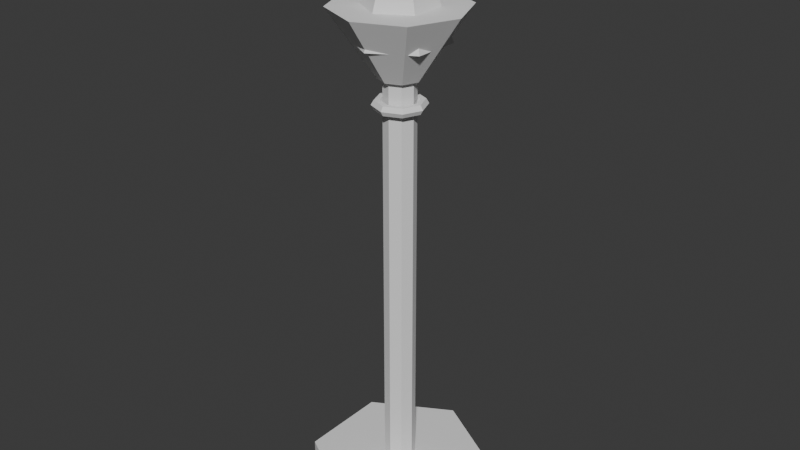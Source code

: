 # Source: obor.blend  (saved by Blender 4.5.90; exported with 4.5.12 LTS)
import bpy
from mathutils import Matrix  # noqa: F401  (used for matrix-valued properties, if any)

bpy.ops.wm.read_factory_settings(use_empty=True)
scene = bpy.context.scene
scene.name = 'Scene'

# ---- collections
col_collection = bpy.data.collections.new('Collection'); scene.collection.children.link(col_collection)

# ---- world
world_world = bpy.data.worlds.new('World'); scene.world = world_world
world_world.use_nodes = True; world_world.node_tree.nodes.clear()
_N = world_world.node_tree.nodes; _L = world_world.node_tree.links
n0 = _N.new('ShaderNodeOutputWorld'); n0.name = 'World Output'; n0.location = (200, 100)
n1 = _N.new('ShaderNodeBackground'); n1.name = 'Background'; n1.location = (-200, 100)
n1.inputs[0].default_value = (0.05088, 0.05088, 0.05088, 1.0)
_L.new(n1.outputs[0], n0.inputs[0])
n0.is_active_output = True
world_world.color = (0.05088, 0.05088, 0.05088)
world_world.sun_shadow_jitter_overblur = 0.0

# ---- meshes
me_cylinder = bpy.data.meshes.new('Cylinder')
me_cylinder.from_pydata([(0.0, 0.35, -0.06), (0.0, 0.35, 0.06), (0.3031, 0.175, -0.06), (0.3031, 0.175, 0.06), (0.3031, -0.175, -0.06), (0.3031, -0.175, 0.06), (0.0, -0.35, -0.06), (0.0, -0.35, 0.06), (-0.3031, -0.175, -0.06), (-0.3031, -0.175, 0.06), (-0.3031, 0.175, -0.06), (-0.3031, 0.175, 0.06)], [], [(0, 1, 3, 2), (2, 3, 5, 4), (4, 5, 7, 6), (6, 7, 9, 8), (3, 1, 11, 9, 7, 5), (8, 9, 11, 10), (10, 11, 1, 0), (0, 2, 4, 6, 8, 10)])
_uv = me_cylinder.uv_layers.new(name='UVMap')
_uv.uv.foreach_set('vector', [1.0, 0.5, 1.0, 1.0, 0.8333, 1.0, 0.8333, 0.5, 0.8333, 0.5, 0.8333, 1.0, 0.6667, 1.0, 0.6667, 0.5, 0.6667, 0.5, 0.6667, 1.0, 0.5, 1.0, 0.5, 0.5, 0.5, 0.5, 0.5, 1.0, 0.3333, 1.0, 0.3333, 0.5, 0.4578, 0.37, 0.25, 0.49, 0.04215, 0.37, 0.04215, 0.13, 0.25, 0.01, 0.4578, 0.13, 0.3333, 0.5, 0.3333, 1.0, 0.1667, 1.0, 0.1667, 0.5, 0.1667, 0.5, 0.1667, 1.0, -8.941e-08, 1.0, -8.941e-08, 0.5, 0.75, 0.49, 0.9578, 0.37, 0.9578, 0.13, 0.75, 0.01, 0.5422, 0.13, 0.5422, 0.37])
me_cylinder.update()
me_cylinder_001 = bpy.data.meshes.new('Cylinder.001')
me_cylinder_001.from_pydata([(0.0, 0.06, -0.8), (0.0, 0.06, 0.8), (0.04243, 0.04243, -0.8), (0.04243, 0.04243, 0.8), (0.06, 0.0, -0.8), (0.06, 0.0, 0.8), (0.04243, -0.04243, -0.8), (0.04243, -0.04243, 0.8), (0.0, -0.06, -0.8), (0.0, -0.06, 0.8), (-0.04243, -0.04243, -0.8), (-0.04243, -0.04243, 0.8), (-0.06, 0.0, -0.8), (-0.06, 0.0, 0.8), (-0.04243, 0.04243, -0.8), (-0.04243, 0.04243, 0.8)], [], [(0, 1, 3, 2), (2, 3, 5, 4), (4, 5, 7, 6), (6, 7, 9, 8), (8, 9, 11, 10), (10, 11, 13, 12), (3, 1, 15, 13, 11, 9, 7, 5), (12, 13, 15, 14), (14, 15, 1, 0), (0, 2, 4, 6, 8, 10, 12, 14)])
_uv = me_cylinder_001.uv_layers.new(name='UVMap')
_uv.uv.foreach_set('vector', [1.0, 0.5, 1.0, 1.0, 0.875, 1.0, 0.875, 0.5, 0.875, 0.5, 0.875, 1.0, 0.75, 1.0, 0.75, 0.5, 0.75, 0.5, 0.75, 1.0, 0.625, 1.0, 0.625, 0.5, 0.625, 0.5, 0.625, 1.0, 0.5, 1.0, 0.5, 0.5, 0.5, 0.5, 0.5, 1.0, 0.375, 1.0, 0.375, 0.5, 0.375, 0.5, 0.375, 1.0, 0.25, 1.0, 0.25, 0.5, 0.4197, 0.4197, 0.25, 0.49, 0.08029, 0.4197, 0.01, 0.25, 0.08029, 0.08029, 0.25, 0.01, 0.4197, 0.08029, 0.49, 0.25, 0.25, 0.5, 0.25, 1.0, 0.125, 1.0, 0.125, 0.5, 0.125, 0.5, 0.125, 1.0, 0.0, 1.0, 0.0, 0.5, 0.75, 0.49, 0.9197, 0.4197, 0.99, 0.25, 0.9197, 0.08029, 0.75, 0.01, 0.5803, 0.08029, 0.51, 0.25, 0.5803, 0.4197])
me_cylinder_001.update()
me_torus = bpy.data.meshes.new('Torus')
me_torus.from_pydata([(0.1, 0.0, 0.0), (0.09, 0.0, 0.01732), (0.07, 0.0, 0.01732), (0.06, 0.0, 2.449e-18), (0.07, 0.0, -0.01732), (0.09, 0.0, -0.01732), (0.07071, 0.07071, 0.0), (0.06364, 0.06364, 0.01732), (0.0495, 0.0495, 0.01732), (0.04243, 0.04243, 2.449e-18), (0.0495, 0.0495, -0.01732), (0.06364, 0.06364, -0.01732), (7.55e-09, 0.1, 0.0), (6.795e-09, 0.09, 0.01732), (5.285e-09, 0.07, 0.01732), (4.53e-09, 0.06, 2.449e-18), (5.285e-09, 0.07, -0.01732), (6.795e-09, 0.09, -0.01732), (-0.07071, 0.07071, 0.0), (-0.06364, 0.06364, 0.01732), (-0.0495, 0.0495, 0.01732), (-0.04243, 0.04243, 2.449e-18), (-0.0495, 0.0495, -0.01732), (-0.06364, 0.06364, -0.01732), (-0.1, 8.742e-09, 0.0), (-0.09, 7.868e-09, 0.01732), (-0.07, 6.12e-09, 0.01732), (-0.06, 5.245e-09, 2.449e-18), (-0.07, 6.12e-09, -0.01732), (-0.09, 7.868e-09, -0.01732), (-0.07071, -0.07071, 0.0), (-0.06364, -0.06364, 0.01732), (-0.0495, -0.0495, 0.01732), (-0.04243, -0.04243, 2.449e-18), (-0.0495, -0.0495, -0.01732), (-0.06364, -0.06364, -0.01732), (7.55e-09, -0.1, 0.0), (6.795e-09, -0.09, 0.01732), (5.285e-09, -0.07, 0.01732), (4.53e-09, -0.06, 2.449e-18), (5.285e-09, -0.07, -0.01732), (6.795e-09, -0.09, -0.01732), (0.07071, -0.07071, 0.0), (0.06364, -0.06364, 0.01732), (0.0495, -0.0495, 0.01732), (0.04243, -0.04243, 2.449e-18), (0.0495, -0.0495, -0.01732), (0.06364, -0.06364, -0.01732)], [], [(0, 6, 7, 1), (1, 7, 8, 2), (2, 8, 9, 3), (3, 9, 10, 4), (4, 10, 11, 5), (5, 11, 6, 0), (6, 12, 13, 7), (7, 13, 14, 8), (8, 14, 15, 9), (9, 15, 16, 10), (10, 16, 17, 11), (11, 17, 12, 6), (12, 18, 19, 13), (13, 19, 20, 14), (14, 20, 21, 15), (15, 21, 22, 16), (16, 22, 23, 17), (17, 23, 18, 12), (18, 24, 25, 19), (19, 25, 26, 20), (20, 26, 27, 21), (21, 27, 28, 22), (22, 28, 29, 23), (23, 29, 24, 18), (24, 30, 31, 25), (25, 31, 32, 26), (26, 32, 33, 27), (27, 33, 34, 28), (28, 34, 35, 29), (29, 35, 30, 24), (30, 36, 37, 31), (31, 37, 38, 32), (32, 38, 39, 33), (33, 39, 40, 34), (34, 40, 41, 35), (35, 41, 36, 30), (36, 42, 43, 37), (37, 43, 44, 38), (38, 44, 45, 39), (39, 45, 46, 40), (40, 46, 47, 41), (41, 47, 42, 36), (42, 0, 1, 43), (43, 1, 2, 44), (44, 2, 3, 45), (45, 3, 4, 46), (46, 4, 5, 47), (47, 5, 0, 42)])
_uv = me_torus.uv_layers.new(name='UVMap')
_uv.uv.foreach_set('vector', [0.5, 0.5, 0.625, 0.5, 0.625, 0.6667, 0.5, 0.6667, 0.5, 0.6667, 0.625, 0.6667, 0.625, 0.8333, 0.5, 0.8333, 0.5, 0.8333, 0.625, 0.8333, 0.625, 1.0, 0.5, 1.0, 0.5, -1.11e-16, 0.625, -1.11e-16, 0.625, 0.1667, 0.5, 0.1667, 0.5, 0.1667, 0.625, 0.1667, 0.625, 0.3333, 0.5, 0.3333, 0.5, 0.3333, 0.625, 0.3333, 0.625, 0.5, 0.5, 0.5, 0.625, 0.5, 0.75, 0.5, 0.75, 0.6667, 0.625, 0.6667, 0.625, 0.6667, 0.75, 0.6667, 0.75, 0.8333, 0.625, 0.8333, 0.625, 0.8333, 0.75, 0.8333, 0.75, 1.0, 0.625, 1.0, 0.625, -1.11e-16, 0.75, -1.11e-16, 0.75, 0.1667, 0.625, 0.1667, 0.625, 0.1667, 0.75, 0.1667, 0.75, 0.3333, 0.625, 0.3333, 0.625, 0.3333, 0.75, 0.3333, 0.75, 0.5, 0.625, 0.5, 0.75, 0.5, 0.875, 0.5, 0.875, 0.6667, 0.75, 0.6667, 0.75, 0.6667, 0.875, 0.6667, 0.875, 0.8333, 0.75, 0.8333, 0.75, 0.8333, 0.875, 0.8333, 0.875, 1.0, 0.75, 1.0, 0.75, -1.11e-16, 0.875, -1.11e-16, 0.875, 0.1667, 0.75, 0.1667, 0.75, 0.1667, 0.875, 0.1667, 0.875, 0.3333, 0.75, 0.3333, 0.75, 0.3333, 0.875, 0.3333, 0.875, 0.5, 0.75, 0.5, 0.875, 0.5, 1.0, 0.5, 1.0, 0.6667, 0.875, 0.6667, 0.875, 0.6667, 1.0, 0.6667, 1.0, 0.8333, 0.875, 0.8333, 0.875, 0.8333, 1.0, 0.8333, 1.0, 1.0, 0.875, 1.0, 0.875, -1.11e-16, 1.0, -1.11e-16, 1.0, 0.1667, 0.875, 0.1667, 0.875, 0.1667, 1.0, 0.1667, 1.0, 0.3333, 0.875, 0.3333, 0.875, 0.3333, 1.0, 0.3333, 1.0, 0.5, 0.875, 0.5, 0.0, 0.5, 0.125, 0.5, 0.125, 0.6667, 0.0, 0.6667, 0.0, 0.6667, 0.125, 0.6667, 0.125, 0.8333, 0.0, 0.8333, 0.0, 0.8333, 0.125, 0.8333, 0.125, 1.0, 0.0, 1.0, 0.0, -1.11e-16, 0.125, -1.11e-16, 0.125, 0.1667, 0.0, 0.1667, 0.0, 0.1667, 0.125, 0.1667, 0.125, 0.3333, 0.0, 0.3333, 0.0, 0.3333, 0.125, 0.3333, 0.125, 0.5, 0.0, 0.5, 0.125, 0.5, 0.25, 0.5, 0.25, 0.6667, 0.125, 0.6667, 0.125, 0.6667, 0.25, 0.6667, 0.25, 0.8333, 0.125, 0.8333, 0.125, 0.8333, 0.25, 0.8333, 0.25, 1.0, 0.125, 1.0, 0.125, -1.11e-16, 0.25, -1.11e-16, 0.25, 0.1667, 0.125, 0.1667, 0.125, 0.1667, 0.25, 0.1667, 0.25, 0.3333, 0.125, 0.3333, 0.125, 0.3333, 0.25, 0.3333, 0.25, 0.5, 0.125, 0.5, 0.25, 0.5, 0.375, 0.5, 0.375, 0.6667, 0.25, 0.6667, 0.25, 0.6667, 0.375, 0.6667, 0.375, 0.8333, 0.25, 0.8333, 0.25, 0.8333, 0.375, 0.8333, 0.375, 1.0, 0.25, 1.0, 0.25, -1.11e-16, 0.375, -1.11e-16, 0.375, 0.1667, 0.25, 0.1667, 0.25, 0.1667, 0.375, 0.1667, 0.375, 0.3333, 0.25, 0.3333, 0.25, 0.3333, 0.375, 0.3333, 0.375, 0.5, 0.25, 0.5, 0.375, 0.5, 0.5, 0.5, 0.5, 0.6667, 0.375, 0.6667, 0.375, 0.6667, 0.5, 0.6667, 0.5, 0.8333, 0.375, 0.8333, 0.375, 0.8333, 0.5, 0.8333, 0.5, 1.0, 0.375, 1.0, 0.375, -1.11e-16, 0.5, -1.11e-16, 0.5, 0.1667, 0.375, 0.1667, 0.375, 0.1667, 0.5, 0.1667, 0.5, 0.3333, 0.375, 0.3333, 0.375, 0.3333, 0.5, 0.3333, 0.5, 0.5, 0.375, 0.5])
me_torus.update()
me_cone = bpy.data.meshes.new('Cone')
me_cone.from_pydata([(0.0, 0.25, -0.125), (0.0, 0.08, 0.125), (0.1768, 0.1768, -0.125), (0.05657, 0.05657, 0.125), (0.25, 0.0, -0.125), (0.08, 0.0, 0.125), (0.1768, -0.1768, -0.125), (0.05657, -0.05657, 0.125), (0.0, -0.25, -0.125), (0.0, -0.08, 0.125), (-0.1768, -0.1768, -0.125), (-0.05657, -0.05657, 0.125), (-0.25, 0.0, -0.125), (-0.08, 0.0, 0.125), (-0.1768, 0.1768, -0.125), (-0.05657, 0.05657, 0.125)], [], [(0, 1, 3, 2), (2, 3, 5, 4), (4, 5, 7, 6), (6, 7, 9, 8), (8, 9, 11, 10), (10, 11, 13, 12), (3, 1, 15, 13, 11, 9, 7, 5), (12, 13, 15, 14), (14, 15, 1, 0), (0, 2, 4, 6, 8, 10, 12, 14)])
_uv = me_cone.uv_layers.new(name='UVMap')
_uv.uv.foreach_set('vector', [1.0, 0.5, 1.0, 1.0, 0.875, 1.0, 0.875, 0.5, 0.875, 0.5, 0.875, 1.0, 0.75, 1.0, 0.75, 0.5, 0.75, 0.5, 0.75, 1.0, 0.625, 1.0, 0.625, 0.5, 0.625, 0.5, 0.625, 1.0, 0.5, 1.0, 0.5, 0.5, 0.5, 0.5, 0.5, 1.0, 0.375, 1.0, 0.375, 0.5, 0.375, 0.5, 0.375, 1.0, 0.25, 1.0, 0.25, 0.5, 0.4197, 0.4197, 0.25, 0.49, 0.08029, 0.4197, 0.01, 0.25, 0.08029, 0.08029, 0.25, 0.01, 0.4197, 0.08029, 0.49, 0.25, 0.25, 0.5, 0.25, 1.0, 0.125, 1.0, 0.125, 0.5, 0.125, 0.5, 0.125, 1.0, 0.0, 1.0, 0.0, 0.5, 0.75, 0.49, 0.9197, 0.4197, 0.99, 0.25, 0.9197, 0.08029, 0.75, 0.01, 0.5803, 0.08029, 0.51, 0.25, 0.5803, 0.4197])
me_cone.update()
me_cone_001 = bpy.data.meshes.new('Cone.001')
me_cone_001.from_pydata([(0.0, 0.18, -0.225), (0.0, 0.02, 0.225), (0.1559, 0.09, -0.225), (0.01732, 0.01, 0.225), (0.1559, -0.09, -0.225), (0.01732, -0.01, 0.225), (0.0, -0.18, -0.225), (0.0, -0.02, 0.225), (-0.1559, -0.09, -0.225), (-0.01732, -0.01, 0.225), (-0.1559, 0.09, -0.225), (-0.01732, 0.01, 0.225)], [], [(0, 1, 3, 2), (2, 3, 5, 4), (4, 5, 7, 6), (6, 7, 9, 8), (3, 1, 11, 9, 7, 5), (8, 9, 11, 10), (10, 11, 1, 0), (0, 2, 4, 6, 8, 10)])
_uv = me_cone_001.uv_layers.new(name='UVMap')
_uv.uv.foreach_set('vector', [1.0, 0.5, 1.0, 1.0, 0.8333, 1.0, 0.8333, 0.5, 0.8333, 0.5, 0.8333, 1.0, 0.6667, 1.0, 0.6667, 0.5, 0.6667, 0.5, 0.6667, 1.0, 0.5, 1.0, 0.5, 0.5, 0.5, 0.5, 0.5, 1.0, 0.3333, 1.0, 0.3333, 0.5, 0.4578, 0.37, 0.25, 0.49, 0.04215, 0.37, 0.04215, 0.13, 0.25, 0.01, 0.4578, 0.13, 0.3333, 0.5, 0.3333, 1.0, 0.1667, 1.0, 0.1667, 0.5, 0.1667, 0.5, 0.1667, 1.0, -8.941e-08, 1.0, -8.941e-08, 0.5, 0.75, 0.49, 0.9578, 0.37, 0.9578, 0.13, 0.75, 0.01, 0.5422, 0.13, 0.5422, 0.37])
me_cone_001.update()

# ---- objects
ob_cylinder = bpy.data.objects.new('Cylinder', me_cylinder)
ob_cylinder_001 = bpy.data.objects.new('Cylinder.001', me_cylinder_001)
ob_torus = bpy.data.objects.new('Torus', me_torus)
ob_cone = bpy.data.objects.new('Cone', me_cone)
ob_cone_001 = bpy.data.objects.new('Cone.001', me_cone_001)

# ---- transforms, parenting, visibility, modifiers, constraints
ob_cylinder.location = (0.0, 0.0, 0.06)
ob_cylinder_001.location = (0.0, 0.0, 0.9)
ob_torus.location = (0.0, 0.0, 1.6)
ob_cone.location = (0.0, 0.0, 1.82)
ob_cone.rotation_euler = (3.142, 0.0, 0.0)
ob_cone_001.location = (0.0, 0.0, 2.05)

# ---- collection membership
col_collection.objects.link(ob_cylinder)
col_collection.objects.link(ob_cylinder_001)
col_collection.objects.link(ob_torus)
col_collection.objects.link(ob_cone)
col_collection.objects.link(ob_cone_001)

# ---- scene / render settings (as saved in the file)
scene.frame_start = 1; scene.frame_end = 250; scene.frame_set(1)
scene.render.engine = 'BLENDER_EEVEE_NEXT'
bpy.context.view_layer.update()

# ---- added for rendering (the .blend has no active camera and no usable light): camera, sun
cam_auto = bpy.data.cameras.new('AutoCamera')
cam_auto.lens = 50.0
cam_auto.sensor_width = 36.0
cam_auto.clip_end = 1000.0
ob_auto_camera = bpy.data.objects.new('AutoCamera', cam_auto)
scene.collection.objects.link(ob_auto_camera)
ob_auto_camera.location = (2.27258, -2.72709, 2.95556)
ob_auto_camera.rotation_euler = (1.09748, -7.21219e-08, 0.694738)
scene.camera = ob_auto_camera
light_auto_sun = bpy.data.lights.new('AutoSun', 'SUN')
light_auto_sun.energy = 3.0
light_auto_sun.angle = 0.0523599
ob_auto_sun = bpy.data.objects.new('AutoSun', light_auto_sun)
scene.collection.objects.link(ob_auto_sun)
ob_auto_sun.rotation_euler = (0.872665, 0.174533, 0.523599)
bpy.context.view_layer.update()
